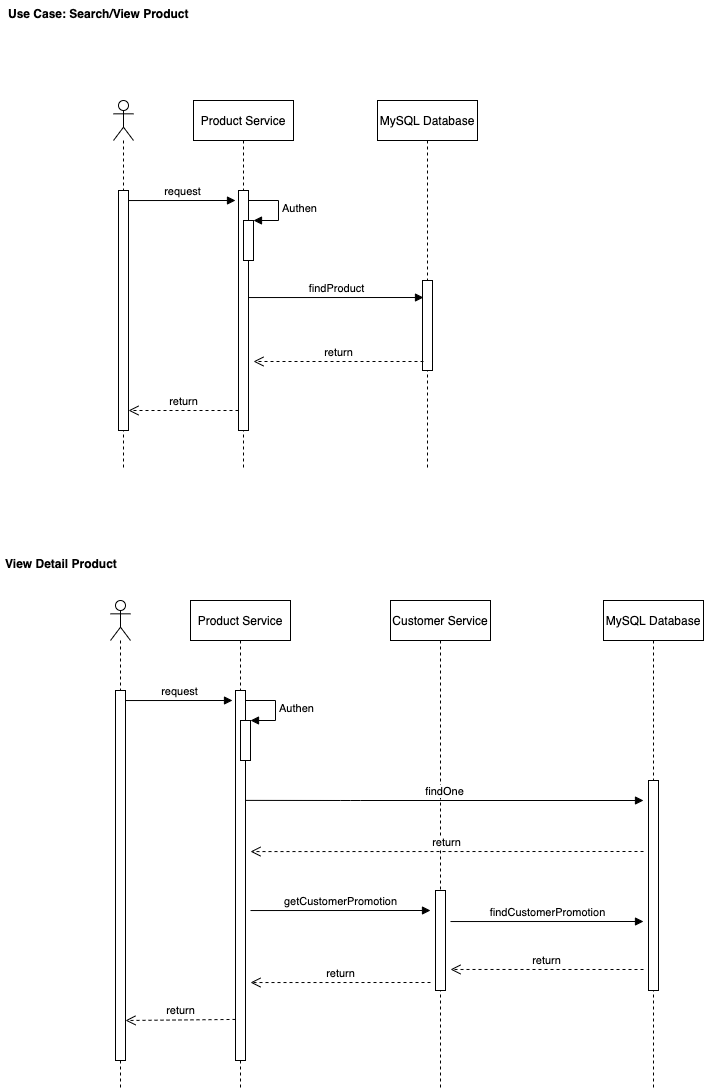

The diagram above was exported from draw.io. Its source (the exported page's mxGraphModel, read from the mxfile embedded in the PNG):
<mxGraphModel dx="1186" dy="620" grid="1" gridSize="10" guides="1" tooltips="1" connect="1" arrows="1" fold="1" page="1" pageScale="1" pageWidth="827" pageHeight="1169" math="0" shadow="0">
  <root>
    <mxCell id="zXEswbxO4vJvAYD84DuC-0" />
    <mxCell id="zXEswbxO4vJvAYD84DuC-1" parent="zXEswbxO4vJvAYD84DuC-0" />
    <mxCell id="KJI-FSDljHKedNRL3nvq-7" value="Product Service" style="shape=umlLifeline;perimeter=lifelinePerimeter;whiteSpace=wrap;html=1;container=1;collapsible=0;recursiveResize=0;outlineConnect=0;" parent="zXEswbxO4vJvAYD84DuC-1" vertex="1">
      <mxGeometry x="230" y="150" width="100" height="370" as="geometry" />
    </mxCell>
    <mxCell id="KJI-FSDljHKedNRL3nvq-8" value="" style="html=1;points=[];perimeter=orthogonalPerimeter;" parent="KJI-FSDljHKedNRL3nvq-7" vertex="1">
      <mxGeometry x="45" y="90" width="10" height="240" as="geometry" />
    </mxCell>
    <mxCell id="KJI-FSDljHKedNRL3nvq-11" value="MySQL Database" style="shape=umlLifeline;perimeter=lifelinePerimeter;whiteSpace=wrap;html=1;container=1;collapsible=0;recursiveResize=0;outlineConnect=0;" parent="zXEswbxO4vJvAYD84DuC-1" vertex="1">
      <mxGeometry x="414" y="150" width="100" height="370" as="geometry" />
    </mxCell>
    <mxCell id="KJI-FSDljHKedNRL3nvq-12" value="" style="html=1;points=[];perimeter=orthogonalPerimeter;imageHeight=15;imageWidth=11;" parent="KJI-FSDljHKedNRL3nvq-11" vertex="1">
      <mxGeometry x="45" y="180" width="10" height="90" as="geometry" />
    </mxCell>
    <mxCell id="KJI-FSDljHKedNRL3nvq-22" value="" style="html=1;points=[];perimeter=orthogonalPerimeter;" parent="zXEswbxO4vJvAYD84DuC-1" vertex="1">
      <mxGeometry x="280" y="270" width="10" height="40" as="geometry" />
    </mxCell>
    <mxCell id="KJI-FSDljHKedNRL3nvq-23" value="Authen" style="edgeStyle=orthogonalEdgeStyle;html=1;align=left;spacingLeft=2;endArrow=block;rounded=0;entryX=1;entryY=0;" parent="zXEswbxO4vJvAYD84DuC-1" target="KJI-FSDljHKedNRL3nvq-22" edge="1">
      <mxGeometry relative="1" as="geometry">
        <mxPoint x="285" y="250" as="sourcePoint" />
        <Array as="points">
          <mxPoint x="315" y="250" />
        </Array>
      </mxGeometry>
    </mxCell>
    <mxCell id="KJI-FSDljHKedNRL3nvq-24" value="Use Case: Search/View Product" style="text;align=left;fontStyle=1;verticalAlign=middle;spacingLeft=3;spacingRight=3;strokeColor=none;rotatable=0;points=[[0,0.5],[1,0.5]];portConstraint=eastwest;" parent="zXEswbxO4vJvAYD84DuC-1" vertex="1">
      <mxGeometry x="40" y="50" width="280" height="26" as="geometry" />
    </mxCell>
    <mxCell id="KJI-FSDljHKedNRL3nvq-37" value="" style="shape=umlLifeline;participant=umlActor;perimeter=lifelinePerimeter;whiteSpace=wrap;html=1;container=1;collapsible=0;recursiveResize=0;verticalAlign=top;spacingTop=36;outlineConnect=0;strokeWidth=1;" parent="zXEswbxO4vJvAYD84DuC-1" vertex="1">
      <mxGeometry x="150" y="150" width="20" height="370" as="geometry" />
    </mxCell>
    <mxCell id="KJI-FSDljHKedNRL3nvq-39" value="" style="html=1;points=[];perimeter=orthogonalPerimeter;strokeWidth=1;" parent="zXEswbxO4vJvAYD84DuC-1" vertex="1">
      <mxGeometry x="155" y="240" width="10" height="240" as="geometry" />
    </mxCell>
    <mxCell id="KJI-FSDljHKedNRL3nvq-41" value="request" style="html=1;verticalAlign=bottom;endArrow=block;exitX=1.2;exitY=0.3;exitDx=0;exitDy=0;exitPerimeter=0;entryX=-0.1;entryY=0.168;entryDx=0;entryDy=0;entryPerimeter=0;" parent="zXEswbxO4vJvAYD84DuC-1" edge="1">
      <mxGeometry width="80" relative="1" as="geometry">
        <mxPoint x="165" y="250.04000000000002" as="sourcePoint" />
        <mxPoint x="272" y="250.00000000000006" as="targetPoint" />
      </mxGeometry>
    </mxCell>
    <mxCell id="T50ikkYNOjC8wfmmQEAr-1" value="View Detail Product" style="text;align=left;fontStyle=1;verticalAlign=middle;spacingLeft=3;spacingRight=3;strokeColor=none;rotatable=0;points=[[0,0.5],[1,0.5]];portConstraint=eastwest;" vertex="1" parent="zXEswbxO4vJvAYD84DuC-1">
      <mxGeometry x="37" y="600" width="280" height="26" as="geometry" />
    </mxCell>
    <mxCell id="aMGamEYtia9hEYhvU1eQ-0" value="Customer Service" style="shape=umlLifeline;perimeter=lifelinePerimeter;whiteSpace=wrap;html=1;container=1;collapsible=0;recursiveResize=0;outlineConnect=0;" vertex="1" parent="zXEswbxO4vJvAYD84DuC-1">
      <mxGeometry x="427" y="650" width="100" height="490" as="geometry" />
    </mxCell>
    <mxCell id="aMGamEYtia9hEYhvU1eQ-1" value="" style="html=1;points=[];perimeter=orthogonalPerimeter;fillColor=#FFFFFF;" vertex="1" parent="aMGamEYtia9hEYhvU1eQ-0">
      <mxGeometry x="45" y="290" width="10" height="100" as="geometry" />
    </mxCell>
    <mxCell id="aMGamEYtia9hEYhvU1eQ-2" value="Product Service" style="shape=umlLifeline;perimeter=lifelinePerimeter;whiteSpace=wrap;html=1;container=1;collapsible=0;recursiveResize=0;outlineConnect=0;" vertex="1" parent="zXEswbxO4vJvAYD84DuC-1">
      <mxGeometry x="227" y="650" width="100" height="490" as="geometry" />
    </mxCell>
    <mxCell id="aMGamEYtia9hEYhvU1eQ-3" value="" style="html=1;points=[];perimeter=orthogonalPerimeter;" vertex="1" parent="aMGamEYtia9hEYhvU1eQ-2">
      <mxGeometry x="45" y="90" width="10" height="370" as="geometry" />
    </mxCell>
    <mxCell id="aMGamEYtia9hEYhvU1eQ-4" value="MySQL Database" style="shape=umlLifeline;perimeter=lifelinePerimeter;whiteSpace=wrap;html=1;container=1;collapsible=0;recursiveResize=0;outlineConnect=0;" vertex="1" parent="zXEswbxO4vJvAYD84DuC-1">
      <mxGeometry x="640" y="650" width="100" height="490" as="geometry" />
    </mxCell>
    <mxCell id="aMGamEYtia9hEYhvU1eQ-5" value="" style="html=1;points=[];perimeter=orthogonalPerimeter;imageHeight=15;imageWidth=11;" vertex="1" parent="aMGamEYtia9hEYhvU1eQ-4">
      <mxGeometry x="45" y="180" width="10" height="210" as="geometry" />
    </mxCell>
    <mxCell id="aMGamEYtia9hEYhvU1eQ-6" value="" style="html=1;points=[];perimeter=orthogonalPerimeter;" vertex="1" parent="zXEswbxO4vJvAYD84DuC-1">
      <mxGeometry x="277" y="770" width="10" height="40" as="geometry" />
    </mxCell>
    <mxCell id="aMGamEYtia9hEYhvU1eQ-7" value="Authen" style="edgeStyle=orthogonalEdgeStyle;html=1;align=left;spacingLeft=2;endArrow=block;rounded=0;entryX=1;entryY=0;" edge="1" parent="zXEswbxO4vJvAYD84DuC-1" target="aMGamEYtia9hEYhvU1eQ-6">
      <mxGeometry relative="1" as="geometry">
        <mxPoint x="282" y="750" as="sourcePoint" />
        <Array as="points">
          <mxPoint x="312" y="750" />
        </Array>
      </mxGeometry>
    </mxCell>
    <mxCell id="aMGamEYtia9hEYhvU1eQ-8" value="" style="shape=umlLifeline;participant=umlActor;perimeter=lifelinePerimeter;whiteSpace=wrap;html=1;container=1;collapsible=0;recursiveResize=0;verticalAlign=top;spacingTop=36;outlineConnect=0;strokeWidth=1;" vertex="1" parent="zXEswbxO4vJvAYD84DuC-1">
      <mxGeometry x="147" y="650" width="20" height="490" as="geometry" />
    </mxCell>
    <mxCell id="aMGamEYtia9hEYhvU1eQ-9" value="" style="html=1;points=[];perimeter=orthogonalPerimeter;strokeWidth=1;" vertex="1" parent="zXEswbxO4vJvAYD84DuC-1">
      <mxGeometry x="152" y="740" width="10" height="370" as="geometry" />
    </mxCell>
    <mxCell id="aMGamEYtia9hEYhvU1eQ-10" value="request" style="html=1;verticalAlign=bottom;endArrow=block;exitX=1.2;exitY=0.3;exitDx=0;exitDy=0;exitPerimeter=0;entryX=-0.1;entryY=0.168;entryDx=0;entryDy=0;entryPerimeter=0;" edge="1" parent="zXEswbxO4vJvAYD84DuC-1">
      <mxGeometry width="80" relative="1" as="geometry">
        <mxPoint x="162" y="750.04" as="sourcePoint" />
        <mxPoint x="269" y="750" as="targetPoint" />
      </mxGeometry>
    </mxCell>
    <mxCell id="aMGamEYtia9hEYhvU1eQ-11" value="return" style="html=1;verticalAlign=bottom;endArrow=open;dashed=1;endSize=8;entryX=1.4;entryY=0.781;entryDx=0;entryDy=0;entryPerimeter=0;exitX=0;exitY=0.889;exitDx=0;exitDy=0;exitPerimeter=0;" edge="1" parent="zXEswbxO4vJvAYD84DuC-1" source="aMGamEYtia9hEYhvU1eQ-3">
      <mxGeometry relative="1" as="geometry">
        <mxPoint x="267" y="1070" as="sourcePoint" />
        <mxPoint x="162" y="1070" as="targetPoint" />
      </mxGeometry>
    </mxCell>
    <mxCell id="aMGamEYtia9hEYhvU1eQ-12" value="findProduct" style="html=1;verticalAlign=bottom;endArrow=block;exitX=1;exitY=0.446;exitDx=0;exitDy=0;exitPerimeter=0;entryX=0.1;entryY=0.189;entryDx=0;entryDy=0;entryPerimeter=0;" edge="1" parent="zXEswbxO4vJvAYD84DuC-1" source="KJI-FSDljHKedNRL3nvq-8" target="KJI-FSDljHKedNRL3nvq-12">
      <mxGeometry width="80" relative="1" as="geometry">
        <mxPoint x="320" y="350.03999999999996" as="sourcePoint" />
        <mxPoint x="427" y="350" as="targetPoint" />
      </mxGeometry>
    </mxCell>
    <mxCell id="aMGamEYtia9hEYhvU1eQ-13" value="return" style="html=1;verticalAlign=bottom;endArrow=open;dashed=1;endSize=8;exitX=0.1;exitY=0.9;exitDx=0;exitDy=0;exitPerimeter=0;" edge="1" parent="zXEswbxO4vJvAYD84DuC-1" source="KJI-FSDljHKedNRL3nvq-12">
      <mxGeometry relative="1" as="geometry">
        <mxPoint x="460" y="410" as="sourcePoint" />
        <mxPoint x="290" y="411" as="targetPoint" />
      </mxGeometry>
    </mxCell>
    <mxCell id="aMGamEYtia9hEYhvU1eQ-14" value="return" style="html=1;verticalAlign=bottom;endArrow=open;dashed=1;endSize=8;" edge="1" parent="zXEswbxO4vJvAYD84DuC-1">
      <mxGeometry relative="1" as="geometry">
        <mxPoint x="275" y="460" as="sourcePoint" />
        <mxPoint x="165" y="460" as="targetPoint" />
      </mxGeometry>
    </mxCell>
    <mxCell id="aMGamEYtia9hEYhvU1eQ-15" value="findOne" style="html=1;verticalAlign=bottom;endArrow=block;exitX=1;exitY=0.297;exitDx=0;exitDy=0;exitPerimeter=0;" edge="1" parent="zXEswbxO4vJvAYD84DuC-1" source="aMGamEYtia9hEYhvU1eQ-3">
      <mxGeometry width="80" relative="1" as="geometry">
        <mxPoint x="287" y="850.04" as="sourcePoint" />
        <mxPoint x="680" y="850" as="targetPoint" />
        <Array as="points">
          <mxPoint x="387" y="850" />
        </Array>
      </mxGeometry>
    </mxCell>
    <mxCell id="aMGamEYtia9hEYhvU1eQ-16" value="return" style="html=1;verticalAlign=bottom;endArrow=open;dashed=1;endSize=8;entryX=1.4;entryY=0.781;entryDx=0;entryDy=0;entryPerimeter=0;" edge="1" parent="zXEswbxO4vJvAYD84DuC-1">
      <mxGeometry relative="1" as="geometry">
        <mxPoint x="680" y="901" as="sourcePoint" />
        <mxPoint x="287" y="901.0699999999999" as="targetPoint" />
      </mxGeometry>
    </mxCell>
    <mxCell id="aMGamEYtia9hEYhvU1eQ-17" value="getCustomerPromotion" style="html=1;verticalAlign=bottom;endArrow=block;exitX=1.2;exitY=0.3;exitDx=0;exitDy=0;exitPerimeter=0;" edge="1" parent="zXEswbxO4vJvAYD84DuC-1">
      <mxGeometry width="80" relative="1" as="geometry">
        <mxPoint x="287" y="960.04" as="sourcePoint" />
        <mxPoint x="467" y="960" as="targetPoint" />
      </mxGeometry>
    </mxCell>
    <mxCell id="aMGamEYtia9hEYhvU1eQ-18" value="return" style="html=1;verticalAlign=bottom;endArrow=open;dashed=1;endSize=8;entryX=1.4;entryY=0.781;entryDx=0;entryDy=0;entryPerimeter=0;" edge="1" parent="zXEswbxO4vJvAYD84DuC-1">
      <mxGeometry relative="1" as="geometry">
        <mxPoint x="467" y="1032" as="sourcePoint" />
        <mxPoint x="287" y="1032.04" as="targetPoint" />
      </mxGeometry>
    </mxCell>
    <mxCell id="aMGamEYtia9hEYhvU1eQ-19" value="return" style="html=1;verticalAlign=bottom;endArrow=open;dashed=1;endSize=8;" edge="1" parent="zXEswbxO4vJvAYD84DuC-1">
      <mxGeometry relative="1" as="geometry">
        <mxPoint x="680" y="1019" as="sourcePoint" />
        <mxPoint x="487" y="1018.97" as="targetPoint" />
      </mxGeometry>
    </mxCell>
    <mxCell id="aMGamEYtia9hEYhvU1eQ-20" value="findCustomerPromotion" style="html=1;verticalAlign=bottom;endArrow=block;exitX=1.2;exitY=0.3;exitDx=0;exitDy=0;exitPerimeter=0;" edge="1" parent="zXEswbxO4vJvAYD84DuC-1">
      <mxGeometry width="80" relative="1" as="geometry">
        <mxPoint x="487" y="971.04" as="sourcePoint" />
        <mxPoint x="680" y="971" as="targetPoint" />
      </mxGeometry>
    </mxCell>
  </root>
</mxGraphModel>